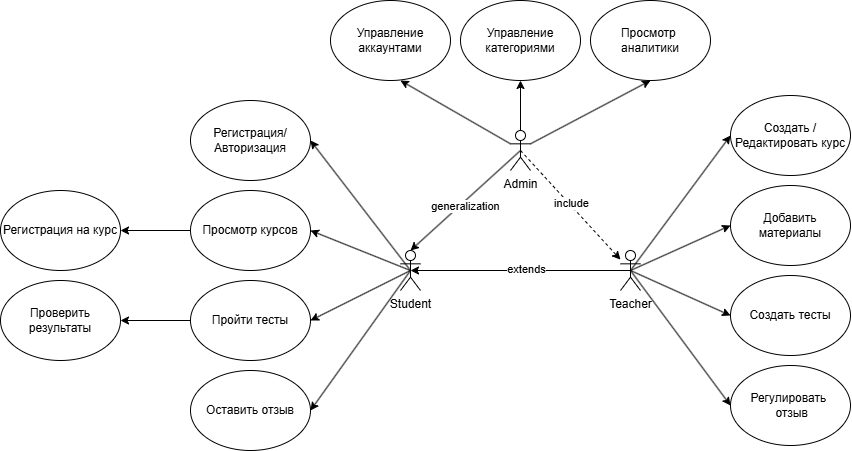

The diagram above was exported from draw.io. Its source (the exported page's mxGraphModel, read from the mxfile embedded in the PNG):
<mxGraphModel dx="1702" dy="439" grid="1" gridSize="10" guides="1" tooltips="1" connect="1" arrows="1" fold="1" page="1" pageScale="1" pageWidth="827" pageHeight="1169" math="0" shadow="0">
  <root>
    <mxCell id="0" />
    <mxCell id="1" parent="0" />
    <mxCell id="4LYBag67VcOAjZ2K1ueh-20" style="rounded=0;orthogonalLoop=1;jettySize=auto;html=1;exitX=0.5;exitY=0.5;exitDx=0;exitDy=0;exitPerimeter=0;entryX=1;entryY=0.5;entryDx=0;entryDy=0;" edge="1" parent="1" source="4LYBag67VcOAjZ2K1ueh-1" target="4LYBag67VcOAjZ2K1ueh-4">
      <mxGeometry relative="1" as="geometry" />
    </mxCell>
    <mxCell id="4LYBag67VcOAjZ2K1ueh-21" style="rounded=0;orthogonalLoop=1;jettySize=auto;html=1;exitX=0.5;exitY=0.5;exitDx=0;exitDy=0;exitPerimeter=0;entryX=1;entryY=0.5;entryDx=0;entryDy=0;" edge="1" parent="1" source="4LYBag67VcOAjZ2K1ueh-1" target="4LYBag67VcOAjZ2K1ueh-5">
      <mxGeometry relative="1" as="geometry" />
    </mxCell>
    <mxCell id="4LYBag67VcOAjZ2K1ueh-22" style="rounded=0;orthogonalLoop=1;jettySize=auto;html=1;exitX=0.5;exitY=0.5;exitDx=0;exitDy=0;exitPerimeter=0;entryX=1;entryY=0.5;entryDx=0;entryDy=0;" edge="1" parent="1" source="4LYBag67VcOAjZ2K1ueh-1" target="4LYBag67VcOAjZ2K1ueh-6">
      <mxGeometry relative="1" as="geometry" />
    </mxCell>
    <mxCell id="4LYBag67VcOAjZ2K1ueh-23" style="rounded=0;orthogonalLoop=1;jettySize=auto;html=1;exitX=0.5;exitY=0.5;exitDx=0;exitDy=0;exitPerimeter=0;entryX=1;entryY=0.5;entryDx=0;entryDy=0;" edge="1" parent="1" source="4LYBag67VcOAjZ2K1ueh-1" target="4LYBag67VcOAjZ2K1ueh-7">
      <mxGeometry relative="1" as="geometry" />
    </mxCell>
    <mxCell id="4LYBag67VcOAjZ2K1ueh-1" value="Student" style="shape=umlActor;verticalLabelPosition=bottom;verticalAlign=top;html=1;outlineConnect=0;" vertex="1" parent="1">
      <mxGeometry x="280" y="260" width="20" height="40" as="geometry" />
    </mxCell>
    <mxCell id="4LYBag67VcOAjZ2K1ueh-17" style="rounded=0;orthogonalLoop=1;jettySize=auto;html=1;exitX=1;exitY=0.3333333333333333;exitDx=0;exitDy=0;exitPerimeter=0;entryX=0.5;entryY=1;entryDx=0;entryDy=0;" edge="1" parent="1" source="4LYBag67VcOAjZ2K1ueh-2" target="4LYBag67VcOAjZ2K1ueh-10">
      <mxGeometry relative="1" as="geometry" />
    </mxCell>
    <mxCell id="4LYBag67VcOAjZ2K1ueh-19" style="edgeStyle=orthogonalEdgeStyle;rounded=0;orthogonalLoop=1;jettySize=auto;html=1;exitX=0.5;exitY=0.5;exitDx=0;exitDy=0;exitPerimeter=0;entryX=0.5;entryY=1;entryDx=0;entryDy=0;" edge="1" parent="1" source="4LYBag67VcOAjZ2K1ueh-2" target="4LYBag67VcOAjZ2K1ueh-9">
      <mxGeometry relative="1" as="geometry" />
    </mxCell>
    <mxCell id="4LYBag67VcOAjZ2K1ueh-30" style="rounded=0;orthogonalLoop=1;jettySize=auto;html=1;exitX=0.5;exitY=0.5;exitDx=0;exitDy=0;exitPerimeter=0;dashed=1;" edge="1" parent="1" source="4LYBag67VcOAjZ2K1ueh-2" target="4LYBag67VcOAjZ2K1ueh-3">
      <mxGeometry relative="1" as="geometry" />
    </mxCell>
    <mxCell id="4LYBag67VcOAjZ2K1ueh-31" value="include" style="edgeLabel;html=1;align=center;verticalAlign=middle;resizable=0;points=[];" vertex="1" connectable="0" parent="4LYBag67VcOAjZ2K1ueh-30">
      <mxGeometry x="-0.016" y="2" relative="1" as="geometry">
        <mxPoint as="offset" />
      </mxGeometry>
    </mxCell>
    <mxCell id="4LYBag67VcOAjZ2K1ueh-2" value="Admin" style="shape=umlActor;verticalLabelPosition=bottom;verticalAlign=top;html=1;outlineConnect=0;" vertex="1" parent="1">
      <mxGeometry x="390" y="140" width="20" height="40" as="geometry" />
    </mxCell>
    <mxCell id="4LYBag67VcOAjZ2K1ueh-24" style="rounded=0;orthogonalLoop=1;jettySize=auto;html=1;exitX=0.5;exitY=0.5;exitDx=0;exitDy=0;exitPerimeter=0;entryX=0;entryY=0.5;entryDx=0;entryDy=0;" edge="1" parent="1" source="4LYBag67VcOAjZ2K1ueh-3" target="4LYBag67VcOAjZ2K1ueh-11">
      <mxGeometry relative="1" as="geometry" />
    </mxCell>
    <mxCell id="4LYBag67VcOAjZ2K1ueh-25" style="rounded=0;orthogonalLoop=1;jettySize=auto;html=1;exitX=0.5;exitY=0.5;exitDx=0;exitDy=0;exitPerimeter=0;entryX=0;entryY=0.5;entryDx=0;entryDy=0;" edge="1" parent="1" source="4LYBag67VcOAjZ2K1ueh-3" target="4LYBag67VcOAjZ2K1ueh-12">
      <mxGeometry relative="1" as="geometry" />
    </mxCell>
    <mxCell id="4LYBag67VcOAjZ2K1ueh-26" style="rounded=0;orthogonalLoop=1;jettySize=auto;html=1;exitX=0.5;exitY=0.5;exitDx=0;exitDy=0;exitPerimeter=0;entryX=0;entryY=0.5;entryDx=0;entryDy=0;" edge="1" parent="1" source="4LYBag67VcOAjZ2K1ueh-3" target="4LYBag67VcOAjZ2K1ueh-13">
      <mxGeometry relative="1" as="geometry" />
    </mxCell>
    <mxCell id="4LYBag67VcOAjZ2K1ueh-27" style="rounded=0;orthogonalLoop=1;jettySize=auto;html=1;exitX=0.5;exitY=0.5;exitDx=0;exitDy=0;exitPerimeter=0;entryX=0;entryY=0.5;entryDx=0;entryDy=0;" edge="1" parent="1" source="4LYBag67VcOAjZ2K1ueh-3" target="4LYBag67VcOAjZ2K1ueh-14">
      <mxGeometry relative="1" as="geometry" />
    </mxCell>
    <mxCell id="4LYBag67VcOAjZ2K1ueh-3" value="Teacher" style="shape=umlActor;verticalLabelPosition=bottom;verticalAlign=top;html=1;outlineConnect=0;" vertex="1" parent="1">
      <mxGeometry x="500" y="260" width="20" height="40" as="geometry" />
    </mxCell>
    <mxCell id="4LYBag67VcOAjZ2K1ueh-4" value="Регистрация/ Авторизация" style="ellipse;whiteSpace=wrap;html=1;" vertex="1" parent="1">
      <mxGeometry x="70" y="110" width="120" height="80" as="geometry" />
    </mxCell>
    <mxCell id="4LYBag67VcOAjZ2K1ueh-29" style="edgeStyle=orthogonalEdgeStyle;rounded=0;orthogonalLoop=1;jettySize=auto;html=1;exitX=0;exitY=0.5;exitDx=0;exitDy=0;entryX=1;entryY=0.5;entryDx=0;entryDy=0;" edge="1" parent="1" source="4LYBag67VcOAjZ2K1ueh-5" target="4LYBag67VcOAjZ2K1ueh-15">
      <mxGeometry relative="1" as="geometry" />
    </mxCell>
    <mxCell id="4LYBag67VcOAjZ2K1ueh-5" value="Просмотр курсов" style="ellipse;whiteSpace=wrap;html=1;" vertex="1" parent="1">
      <mxGeometry x="70" y="200" width="120" height="80" as="geometry" />
    </mxCell>
    <mxCell id="4LYBag67VcOAjZ2K1ueh-28" style="edgeStyle=orthogonalEdgeStyle;rounded=0;orthogonalLoop=1;jettySize=auto;html=1;exitX=0;exitY=0.5;exitDx=0;exitDy=0;entryX=1;entryY=0.5;entryDx=0;entryDy=0;" edge="1" parent="1" source="4LYBag67VcOAjZ2K1ueh-6" target="4LYBag67VcOAjZ2K1ueh-16">
      <mxGeometry relative="1" as="geometry" />
    </mxCell>
    <mxCell id="4LYBag67VcOAjZ2K1ueh-6" value="Пройти тесты" style="ellipse;whiteSpace=wrap;html=1;" vertex="1" parent="1">
      <mxGeometry x="70" y="290" width="120" height="80" as="geometry" />
    </mxCell>
    <mxCell id="4LYBag67VcOAjZ2K1ueh-7" value="Оставить отзыв" style="ellipse;whiteSpace=wrap;html=1;" vertex="1" parent="1">
      <mxGeometry x="70" y="380" width="120" height="80" as="geometry" />
    </mxCell>
    <mxCell id="4LYBag67VcOAjZ2K1ueh-8" value="Управление аккаунтами" style="ellipse;whiteSpace=wrap;html=1;" vertex="1" parent="1">
      <mxGeometry x="210" y="10" width="120" height="80" as="geometry" />
    </mxCell>
    <mxCell id="4LYBag67VcOAjZ2K1ueh-9" value="Управление категориями" style="ellipse;whiteSpace=wrap;html=1;" vertex="1" parent="1">
      <mxGeometry x="340" y="10" width="120" height="80" as="geometry" />
    </mxCell>
    <mxCell id="4LYBag67VcOAjZ2K1ueh-10" value="Просмотр&amp;nbsp; аналитики" style="ellipse;whiteSpace=wrap;html=1;" vertex="1" parent="1">
      <mxGeometry x="470" y="10" width="120" height="80" as="geometry" />
    </mxCell>
    <mxCell id="4LYBag67VcOAjZ2K1ueh-11" value="Создать / Редактировать курс" style="ellipse;whiteSpace=wrap;html=1;" vertex="1" parent="1">
      <mxGeometry x="610" y="105" width="120" height="80" as="geometry" />
    </mxCell>
    <mxCell id="4LYBag67VcOAjZ2K1ueh-12" value="Добавить материалы" style="ellipse;whiteSpace=wrap;html=1;" vertex="1" parent="1">
      <mxGeometry x="610" y="195" width="120" height="80" as="geometry" />
    </mxCell>
    <mxCell id="4LYBag67VcOAjZ2K1ueh-13" value="Создать тесты" style="ellipse;whiteSpace=wrap;html=1;" vertex="1" parent="1">
      <mxGeometry x="610" y="285" width="120" height="80" as="geometry" />
    </mxCell>
    <mxCell id="4LYBag67VcOAjZ2K1ueh-14" value="Регулировать&amp;nbsp; &amp;nbsp;отзыв" style="ellipse;whiteSpace=wrap;html=1;" vertex="1" parent="1">
      <mxGeometry x="610" y="375" width="120" height="80" as="geometry" />
    </mxCell>
    <mxCell id="4LYBag67VcOAjZ2K1ueh-15" value="Регистрация на курс" style="ellipse;whiteSpace=wrap;html=1;" vertex="1" parent="1">
      <mxGeometry x="-120" y="200" width="120" height="80" as="geometry" />
    </mxCell>
    <mxCell id="4LYBag67VcOAjZ2K1ueh-16" value="Проверить результаты" style="ellipse;whiteSpace=wrap;html=1;" vertex="1" parent="1">
      <mxGeometry x="-120" y="290" width="120" height="80" as="geometry" />
    </mxCell>
    <mxCell id="4LYBag67VcOAjZ2K1ueh-18" style="rounded=0;orthogonalLoop=1;jettySize=auto;html=1;exitX=0;exitY=0.3333333333333333;exitDx=0;exitDy=0;exitPerimeter=0;entryX=0.583;entryY=1;entryDx=0;entryDy=0;entryPerimeter=0;" edge="1" parent="1" source="4LYBag67VcOAjZ2K1ueh-2" target="4LYBag67VcOAjZ2K1ueh-8">
      <mxGeometry relative="1" as="geometry" />
    </mxCell>
    <mxCell id="4LYBag67VcOAjZ2K1ueh-32" style="rounded=0;orthogonalLoop=1;jettySize=auto;html=1;exitX=0.5;exitY=0.5;exitDx=0;exitDy=0;exitPerimeter=0;entryX=0.5;entryY=0;entryDx=0;entryDy=0;entryPerimeter=0;" edge="1" parent="1" source="4LYBag67VcOAjZ2K1ueh-2" target="4LYBag67VcOAjZ2K1ueh-1">
      <mxGeometry relative="1" as="geometry" />
    </mxCell>
    <mxCell id="4LYBag67VcOAjZ2K1ueh-35" value="generalization" style="edgeLabel;html=1;align=center;verticalAlign=middle;resizable=0;points=[];" vertex="1" connectable="0" parent="4LYBag67VcOAjZ2K1ueh-32">
      <mxGeometry x="0.0612" y="4" relative="1" as="geometry">
        <mxPoint y="-1" as="offset" />
      </mxGeometry>
    </mxCell>
    <mxCell id="4LYBag67VcOAjZ2K1ueh-33" style="edgeStyle=orthogonalEdgeStyle;rounded=0;orthogonalLoop=1;jettySize=auto;html=1;exitX=0.5;exitY=0.5;exitDx=0;exitDy=0;exitPerimeter=0;entryX=0.5;entryY=0.5;entryDx=0;entryDy=0;entryPerimeter=0;" edge="1" parent="1" source="4LYBag67VcOAjZ2K1ueh-3" target="4LYBag67VcOAjZ2K1ueh-1">
      <mxGeometry relative="1" as="geometry" />
    </mxCell>
    <mxCell id="4LYBag67VcOAjZ2K1ueh-34" value="extends" style="edgeLabel;html=1;align=center;verticalAlign=middle;resizable=0;points=[];" vertex="1" connectable="0" parent="4LYBag67VcOAjZ2K1ueh-33">
      <mxGeometry x="-0.0515" y="-1" relative="1" as="geometry">
        <mxPoint as="offset" />
      </mxGeometry>
    </mxCell>
  </root>
</mxGraphModel>